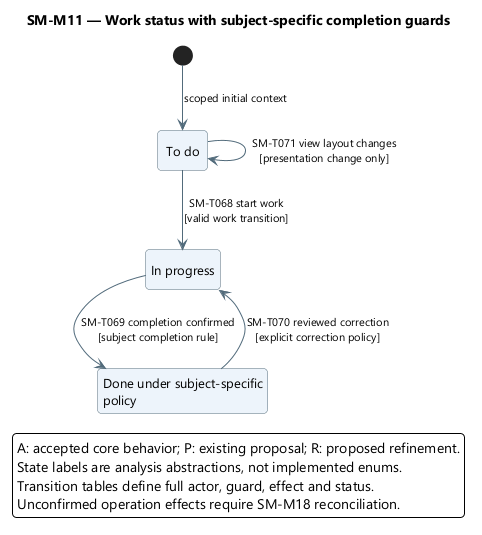

The diagram above was rendered by PlantUML. Its source (embedded in the PNG):
@startuml
' OWNER-MVP-2026-11-04 review: MVP core / cross-cutting. Core presentation/application/files or shared authority/recovery invariant remains applicable.
skinparam backgroundColor white
skinparam defaultFontName Segoe UI
skinparam defaultFontSize 13
skinparam shadowing false
skinparam roundcorner 8
skinparam ArrowColor #526B7B
skinparam ArrowFontSize 11
skinparam stateBackgroundColor #EDF4FB
skinparam stateBorderColor #526B7B
skinparam stateStartColor #163E52
skinparam stateEndColor #163E52
skinparam noteBackgroundColor #FFF3DF
skinparam noteBorderColor #B99557
skinparam nodesep 38
skinparam ranksep 48
hide empty description
top to bottom direction

title SM-M11 — Work status with subject-specific completion guards
state "To do" as Todo
state "In progress" as Progress
state "Done under subject-specific\npolicy" as Done
[*] --> Todo : scoped initial context
Todo --> Progress : SM-T068 start work\n[valid work transition]
Progress --> Done : SM-T069 completion confirmed\n[subject completion rule]
Done --> Progress : SM-T070 reviewed correction\n[explicit correction policy]
Todo --> Todo : SM-T071 view layout changes\n[presentation change only]
legend bottom
A: accepted core behavior; P: existing proposal; R: proposed refinement.
State labels are analysis abstractions, not implemented enums.
Transition tables define full actor, guard, effect and status.
Unconfirmed operation effects require SM-M18 reconciliation.
endlegend
@enduml